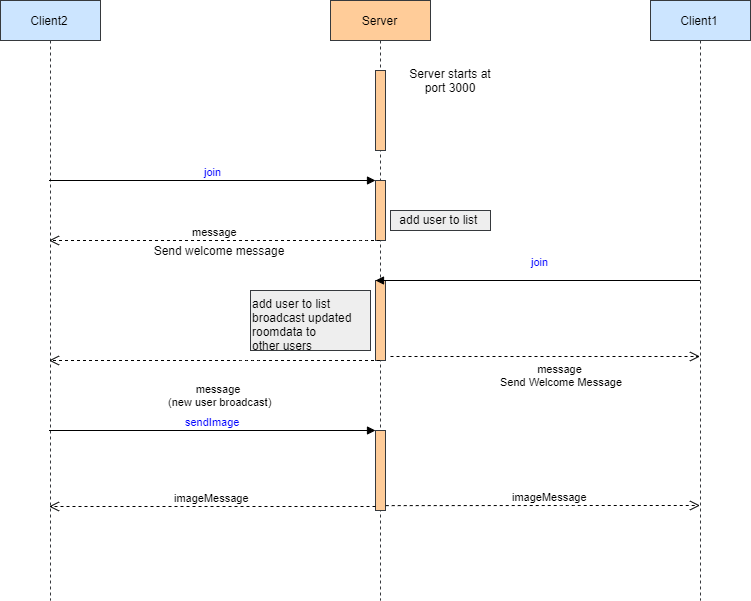

The diagram above was exported from draw.io. Its source (the exported page's mxGraphModel, read from the mxfile embedded in the PNG):
<mxGraphModel dx="1796" dy="874" grid="1" gridSize="10" guides="1" tooltips="1" connect="1" arrows="1" fold="1" page="1" pageScale="1" pageWidth="827" pageHeight="1169" math="0" shadow="0">
  <root>
    <mxCell id="0" />
    <mxCell id="1" parent="0" />
    <mxCell id="1fOB0Bl4QMC2iznkeO8K-1" value="Client1" style="shape=umlLifeline;perimeter=lifelinePerimeter;whiteSpace=wrap;html=1;container=1;collapsible=0;recursiveResize=0;outlineConnect=0;fillColor=#cce5ff;strokeColor=#36393d;" vertex="1" parent="1">
      <mxGeometry x="920" y="40" width="100" height="600" as="geometry" />
    </mxCell>
    <mxCell id="1fOB0Bl4QMC2iznkeO8K-2" value="Client2" style="shape=umlLifeline;perimeter=lifelinePerimeter;whiteSpace=wrap;html=1;container=1;collapsible=0;recursiveResize=0;outlineConnect=0;fillColor=#cce5ff;strokeColor=#36393d;" vertex="1" parent="1">
      <mxGeometry x="270" y="40" width="100" height="600" as="geometry" />
    </mxCell>
    <mxCell id="1fOB0Bl4QMC2iznkeO8K-3" value="Server" style="shape=umlLifeline;perimeter=lifelinePerimeter;whiteSpace=wrap;html=1;container=1;collapsible=0;recursiveResize=0;outlineConnect=0;fillColor=#ffcc99;strokeColor=#36393d;" vertex="1" parent="1">
      <mxGeometry x="600" y="40" width="100" height="600" as="geometry" />
    </mxCell>
    <mxCell id="1fOB0Bl4QMC2iznkeO8K-4" value="" style="html=1;points=[];perimeter=orthogonalPerimeter;fillColor=#ffcc99;strokeColor=#36393d;" vertex="1" parent="1fOB0Bl4QMC2iznkeO8K-3">
      <mxGeometry x="45" y="70" width="10" height="80" as="geometry" />
    </mxCell>
    <mxCell id="1fOB0Bl4QMC2iznkeO8K-5" value="&lt;font style=&quot;font-size: 12px&quot;&gt;Server starts at port 3000&lt;/font&gt;" style="text;html=1;strokeColor=none;fillColor=none;align=center;verticalAlign=middle;whiteSpace=wrap;rounded=0;" vertex="1" parent="1fOB0Bl4QMC2iznkeO8K-3">
      <mxGeometry x="70" y="70" width="100" height="20" as="geometry" />
    </mxCell>
    <mxCell id="1fOB0Bl4QMC2iznkeO8K-6" value="" style="html=1;points=[];perimeter=orthogonalPerimeter;fillColor=#ffcc99;strokeColor=#36393d;" vertex="1" parent="1fOB0Bl4QMC2iznkeO8K-3">
      <mxGeometry x="45" y="180" width="10" height="60" as="geometry" />
    </mxCell>
    <mxCell id="1fOB0Bl4QMC2iznkeO8K-33" value="" style="html=1;points=[];perimeter=orthogonalPerimeter;fillColor=#ffcc99;strokeColor=#36393d;" vertex="1" parent="1fOB0Bl4QMC2iznkeO8K-3">
      <mxGeometry x="45" y="280" width="10" height="80" as="geometry" />
    </mxCell>
    <mxCell id="1fOB0Bl4QMC2iznkeO8K-38" value="" style="html=1;points=[];perimeter=orthogonalPerimeter;fillColor=#ffcc99;strokeColor=#36393d;" vertex="1" parent="1fOB0Bl4QMC2iznkeO8K-3">
      <mxGeometry x="45" y="430" width="10" height="80" as="geometry" />
    </mxCell>
    <mxCell id="1fOB0Bl4QMC2iznkeO8K-7" value="&lt;font color=&quot;#0000ff&quot;&gt;join&lt;/font&gt;" style="html=1;verticalAlign=bottom;endArrow=block;entryX=0;entryY=0;" edge="1" target="1fOB0Bl4QMC2iznkeO8K-6" parent="1" source="1fOB0Bl4QMC2iznkeO8K-2">
      <mxGeometry relative="1" as="geometry">
        <mxPoint x="444.81034482758605" y="220" as="sourcePoint" />
      </mxGeometry>
    </mxCell>
    <mxCell id="1fOB0Bl4QMC2iznkeO8K-12" value="add user to list&amp;nbsp;" style="text;html=1;strokeColor=#36393d;fillColor=#eeeeee;align=center;verticalAlign=middle;whiteSpace=wrap;rounded=0;" vertex="1" parent="1">
      <mxGeometry x="660" y="250" width="100" height="20" as="geometry" />
    </mxCell>
    <mxCell id="1fOB0Bl4QMC2iznkeO8K-16" value="Send welcome message" style="text;html=1;strokeColor=none;fillColor=none;align=center;verticalAlign=middle;whiteSpace=wrap;rounded=0;" vertex="1" parent="1">
      <mxGeometry x="413.5" y="280" width="150" height="20" as="geometry" />
    </mxCell>
    <mxCell id="1fOB0Bl4QMC2iznkeO8K-34" value="&lt;font color=&quot;#0000ff&quot;&gt;join&lt;/font&gt;" style="html=1;verticalAlign=bottom;endArrow=block;entryX=0;entryY=0;" edge="1" target="1fOB0Bl4QMC2iznkeO8K-33" parent="1" source="1fOB0Bl4QMC2iznkeO8K-1">
      <mxGeometry x="-0.0169" y="-10" relative="1" as="geometry">
        <mxPoint x="795" y="320" as="sourcePoint" />
        <mxPoint as="offset" />
      </mxGeometry>
    </mxCell>
    <mxCell id="1fOB0Bl4QMC2iznkeO8K-35" value="message &lt;br&gt;Send Welcome Message" style="html=1;verticalAlign=bottom;endArrow=open;dashed=1;endSize=8;" edge="1" parent="1" target="1fOB0Bl4QMC2iznkeO8K-1">
      <mxGeometry x="0.0985" y="-34" relative="1" as="geometry">
        <mxPoint x="795" y="396" as="targetPoint" />
        <mxPoint x="660" y="396" as="sourcePoint" />
        <mxPoint x="1" as="offset" />
      </mxGeometry>
    </mxCell>
    <mxCell id="1fOB0Bl4QMC2iznkeO8K-36" value="message &lt;br&gt;(new user broadcast)" style="html=1;verticalAlign=bottom;endArrow=open;dashed=1;endSize=8;" edge="1" parent="1" source="1fOB0Bl4QMC2iznkeO8K-3" target="1fOB0Bl4QMC2iznkeO8K-2">
      <mxGeometry x="-0.0338" y="50" relative="1" as="geometry">
        <mxPoint x="450" y="350" as="targetPoint" />
        <mxPoint x="670" y="406" as="sourcePoint" />
        <mxPoint as="offset" />
        <Array as="points">
          <mxPoint x="520" y="400" />
        </Array>
      </mxGeometry>
    </mxCell>
    <mxCell id="1fOB0Bl4QMC2iznkeO8K-37" value="add user to list&lt;br&gt;broadcast updated &lt;br&gt;roomdata to &lt;br&gt;other users" style="text;html=1;fillColor=#eeeeee;strokeColor=#36393d;" vertex="1" parent="1">
      <mxGeometry x="520" y="330" width="120" height="60" as="geometry" />
    </mxCell>
    <mxCell id="1fOB0Bl4QMC2iznkeO8K-39" value="&lt;font color=&quot;#0000ff&quot;&gt;sendImage&lt;/font&gt;" style="html=1;verticalAlign=bottom;endArrow=block;entryX=0;entryY=0;" edge="1" target="1fOB0Bl4QMC2iznkeO8K-38" parent="1" source="1fOB0Bl4QMC2iznkeO8K-2">
      <mxGeometry relative="1" as="geometry">
        <mxPoint x="575" y="470" as="sourcePoint" />
      </mxGeometry>
    </mxCell>
    <mxCell id="1fOB0Bl4QMC2iznkeO8K-40" value="imageMessage" style="html=1;verticalAlign=bottom;endArrow=open;dashed=1;endSize=8;exitX=0;exitY=0.95;" edge="1" source="1fOB0Bl4QMC2iznkeO8K-38" parent="1" target="1fOB0Bl4QMC2iznkeO8K-2">
      <mxGeometry relative="1" as="geometry">
        <mxPoint x="575" y="546" as="targetPoint" />
      </mxGeometry>
    </mxCell>
    <mxCell id="1fOB0Bl4QMC2iznkeO8K-41" value="imageMessage" style="html=1;verticalAlign=bottom;endArrow=open;dashed=1;endSize=8;exitX=1.023;exitY=0.939;exitDx=0;exitDy=0;exitPerimeter=0;" edge="1" parent="1" source="1fOB0Bl4QMC2iznkeO8K-38" target="1fOB0Bl4QMC2iznkeO8K-1">
      <mxGeometry x="0.0486" relative="1" as="geometry">
        <mxPoint x="329.32352941176464" y="556" as="targetPoint" />
        <mxPoint x="655" y="556" as="sourcePoint" />
        <Array as="points">
          <mxPoint x="840" y="545" />
        </Array>
        <mxPoint as="offset" />
      </mxGeometry>
    </mxCell>
    <mxCell id="1fOB0Bl4QMC2iznkeO8K-42" value="message" style="html=1;verticalAlign=bottom;endArrow=open;dashed=1;endSize=8;" edge="1" parent="1" source="1fOB0Bl4QMC2iznkeO8K-3" target="1fOB0Bl4QMC2iznkeO8K-2">
      <mxGeometry relative="1" as="geometry">
        <mxPoint x="329.32352941176464" y="350" as="targetPoint" />
        <mxPoint x="659.5" y="350" as="sourcePoint" />
        <Array as="points">
          <mxPoint x="630" y="280" />
        </Array>
      </mxGeometry>
    </mxCell>
  </root>
</mxGraphModel>